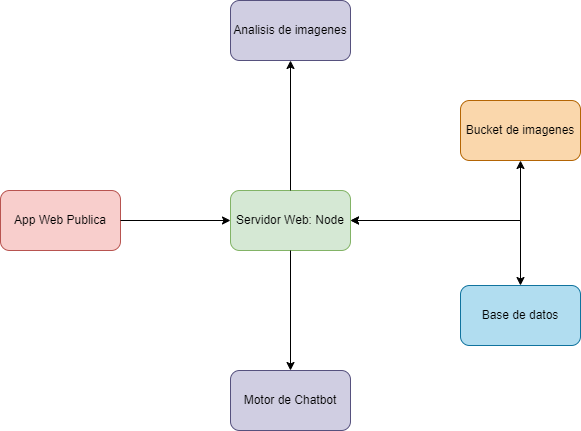

The diagram above was exported from draw.io. Its source (the exported page's mxGraphModel, read from the mxfile embedded in the PNG):
<mxGraphModel dx="472" dy="817" grid="1" gridSize="10" guides="1" tooltips="1" connect="1" arrows="1" fold="1" page="1" pageScale="1" pageWidth="827" pageHeight="1169" math="0" shadow="0">
  <root>
    <mxCell id="0" />
    <mxCell id="1" parent="0" />
    <mxCell id="TXBFD1cxY78E7a_v-TGv-1" value="App Web Publica" style="rounded=1;whiteSpace=wrap;html=1;fillColor=#f8cecc;strokeColor=#b85450;" vertex="1" parent="1">
      <mxGeometry x="270" y="460" width="120" height="60" as="geometry" />
    </mxCell>
    <mxCell id="TXBFD1cxY78E7a_v-TGv-2" value="Servidor Web: Node" style="rounded=1;whiteSpace=wrap;html=1;fillColor=#d5e8d4;strokeColor=#82b366;" vertex="1" parent="1">
      <mxGeometry x="500" y="460" width="120" height="60" as="geometry" />
    </mxCell>
    <mxCell id="TXBFD1cxY78E7a_v-TGv-3" value="Bucket de imagenes" style="rounded=1;whiteSpace=wrap;html=1;fillColor=#fad7ac;strokeColor=#b46504;" vertex="1" parent="1">
      <mxGeometry x="730" y="370" width="120" height="60" as="geometry" />
    </mxCell>
    <mxCell id="TXBFD1cxY78E7a_v-TGv-4" value="Base de datos" style="rounded=1;whiteSpace=wrap;html=1;fillColor=#b1ddf0;strokeColor=#10739e;" vertex="1" parent="1">
      <mxGeometry x="730" y="555" width="120" height="60" as="geometry" />
    </mxCell>
    <mxCell id="TXBFD1cxY78E7a_v-TGv-5" value="Motor de Chatbot" style="rounded=1;whiteSpace=wrap;html=1;fillColor=#d0cee2;strokeColor=#56517e;" vertex="1" parent="1">
      <mxGeometry x="500" y="640" width="120" height="60" as="geometry" />
    </mxCell>
    <mxCell id="TXBFD1cxY78E7a_v-TGv-6" value="Analisis de imagenes" style="rounded=1;whiteSpace=wrap;html=1;fillColor=#d0cee2;strokeColor=#56517e;" vertex="1" parent="1">
      <mxGeometry x="500" y="270" width="120" height="60" as="geometry" />
    </mxCell>
    <mxCell id="TXBFD1cxY78E7a_v-TGv-7" value="" style="endArrow=classic;html=1;rounded=0;exitX=1;exitY=0.5;exitDx=0;exitDy=0;entryX=0;entryY=0.5;entryDx=0;entryDy=0;" edge="1" parent="1" source="TXBFD1cxY78E7a_v-TGv-1" target="TXBFD1cxY78E7a_v-TGv-2">
      <mxGeometry width="50" height="50" relative="1" as="geometry">
        <mxPoint x="530" y="500" as="sourcePoint" />
        <mxPoint x="580" y="450" as="targetPoint" />
      </mxGeometry>
    </mxCell>
    <mxCell id="TXBFD1cxY78E7a_v-TGv-8" value="" style="endArrow=classic;html=1;rounded=0;exitX=0.5;exitY=0;exitDx=0;exitDy=0;entryX=0.5;entryY=1;entryDx=0;entryDy=0;" edge="1" parent="1" source="TXBFD1cxY78E7a_v-TGv-2" target="TXBFD1cxY78E7a_v-TGv-6">
      <mxGeometry width="50" height="50" relative="1" as="geometry">
        <mxPoint x="530" y="500" as="sourcePoint" />
        <mxPoint x="580" y="450" as="targetPoint" />
      </mxGeometry>
    </mxCell>
    <mxCell id="TXBFD1cxY78E7a_v-TGv-9" value="" style="endArrow=classic;html=1;rounded=0;exitX=0.5;exitY=1;exitDx=0;exitDy=0;entryX=0.5;entryY=0;entryDx=0;entryDy=0;" edge="1" parent="1" source="TXBFD1cxY78E7a_v-TGv-2" target="TXBFD1cxY78E7a_v-TGv-5">
      <mxGeometry width="50" height="50" relative="1" as="geometry">
        <mxPoint x="530" y="500" as="sourcePoint" />
        <mxPoint x="580" y="450" as="targetPoint" />
      </mxGeometry>
    </mxCell>
    <mxCell id="TXBFD1cxY78E7a_v-TGv-11" value="" style="endArrow=classic;startArrow=classic;html=1;rounded=0;exitX=1;exitY=0.5;exitDx=0;exitDy=0;entryX=0.5;entryY=1;entryDx=0;entryDy=0;" edge="1" parent="1" source="TXBFD1cxY78E7a_v-TGv-2" target="TXBFD1cxY78E7a_v-TGv-3">
      <mxGeometry width="50" height="50" relative="1" as="geometry">
        <mxPoint x="530" y="500" as="sourcePoint" />
        <mxPoint x="800" y="490" as="targetPoint" />
        <Array as="points">
          <mxPoint x="790" y="490" />
        </Array>
      </mxGeometry>
    </mxCell>
    <mxCell id="TXBFD1cxY78E7a_v-TGv-12" value="" style="endArrow=classic;startArrow=classic;html=1;rounded=0;entryX=0.5;entryY=0;entryDx=0;entryDy=0;" edge="1" parent="1" target="TXBFD1cxY78E7a_v-TGv-4">
      <mxGeometry width="50" height="50" relative="1" as="geometry">
        <mxPoint x="620" y="490" as="sourcePoint" />
        <mxPoint x="800" y="440" as="targetPoint" />
        <Array as="points">
          <mxPoint x="790" y="490" />
        </Array>
      </mxGeometry>
    </mxCell>
  </root>
</mxGraphModel>